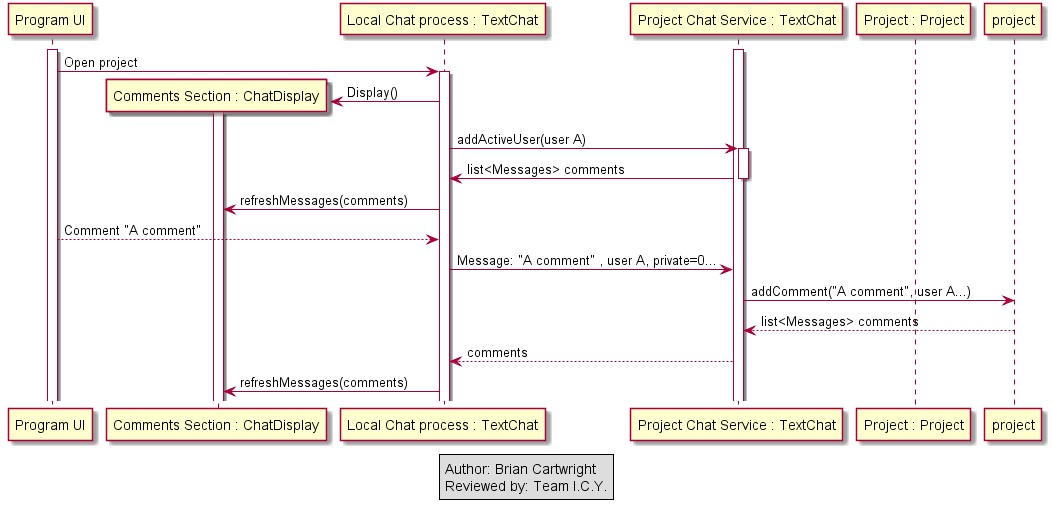

The diagram above was rendered by PlantUML. Its source (embedded in the PNG):
@startuml

'==Open Project Chat==

participant "Program UI" as program
activate program
participant "Comments Section : ChatDisplay" as window
participant "Local Chat process : TextChat" as process
participant "Project Chat Service : TextChat" as service
participant "Project : Project" as server
activate service
program -> process : Open project
activate process
create window
window <- process : Display()
activate window 
service <- process : addActiveUser(user A)
activate service
service -> process : list<Messages> comments
deactivate service
process -> window : refreshMessages(comments)
program --> process : Comment "A comment"
process -> service : Message: "A comment" , user A, private=0...
service -> project : addComment("A comment", user A...)
project --> service : list<Messages> comments
service --> process : comments
process -> window : refreshMessages(comments)

legend center
Author: Brian Cartwright 
Reviewed by: Team I.C.Y.
end legend

@enduml